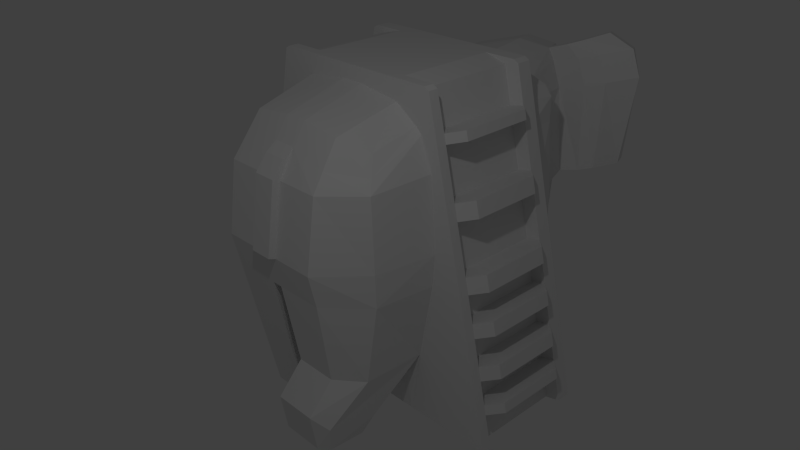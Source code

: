 # Source: elephant.blend  (saved by Blender 2.69.0; exported with 4.5.12 LTS)
import bpy
from mathutils import Matrix  # noqa: F401  (used for matrix-valued properties, if any)

bpy.ops.wm.read_factory_settings(use_empty=True)
scene = bpy.context.scene
scene.name = 'Scene'

# ---- collections
col_collection_1 = bpy.data.collections.new('Collection 1'); scene.collection.children.link(col_collection_1)

# ---- world
world_world = bpy.data.worlds.new('World'); scene.world = world_world
world_world.color = (0.05088, 0.05088, 0.05088)
world_world.use_sun_shadow = False
world_world.sun_shadow_jitter_overblur = 0.0
world_world.cycles.sampling_method = 'MANUAL'
world_world.cycles.sample_map_resolution = 256

# ---- cameras
cam_camera = bpy.data.cameras.new('Camera')
cam_camera.clip_end = 100.0
cam_camera.lens = 35.0
cam_camera.sensor_width = 32.0
cam_camera.sensor_height = 18.0
cam_camera.ortho_scale = 7.314
cam_camera.dof.focus_distance = 0.0
cam_camera.dof.aperture_fstop = 128.0

# ---- lights
light_lamp = bpy.data.lights.new('Lamp', 'POINT')
light_lamp.transmission_factor = 0.0
light_lamp.cutoff_distance = 30.0
light_lamp.energy = 100.0
light_lamp.shadow_buffer_clip_start = 1.001
light_lamp.shadow_soft_size = 0.1
light_lamp.shadow_maximum_resolution = 0.006
light_lamp.use_absolute_resolution = True
light_lamp.cycles.use_multiple_importance_sampling = False

# ---- meshes
me_cube_002 = bpy.data.meshes.new('Cube.002')
me_cube_002.from_pydata([(-1.075, -0.6028, -1.0), (-1.182, 1.0, -1.0), (-0.8248, -0.6028, 0.843), (-0.8387, 1.0, 0.898), (-1.111, -0.6028, -0.5826), (-1.199, 1.0, -0.5826), (-1.051, -0.6028, 0.3668), (-1.054, 1.0, 0.4382), (-0.7527, -1.158, 0.6773), (-0.5225, -0.6028, 1.049), (-0.9936, -1.371, -1.0), (-0.5225, 1.0, 1.043), (-0.9276, 1.512, -1.0), (-0.8037, 1.39, 0.8295), (-0.906, 1.485, -0.5826), (-0.906, 1.39, 0.3941), (-0.4787, 1.643, -1.0), (-0.4787, 1.643, -0.5826), (-0.6091, 1.61, 0.411), (-0.4146, 1.545, 0.9244), (-0.9936, -1.383, -0.5826), (-0.941, -1.364, 0.313), (-0.4713, -1.41, 0.8348), (-0.5225, -1.821, -1.0), (-0.5225, -1.913, -0.5826), (-0.5225, -1.779, 0.313), (-0.5225, -1.41, -2.882), (-0.5225, 1.575, -2.882), (-0.8378, 1.418, -2.882), (-0.5225, -0.6028, -2.882), (-0.7392, -1.289, -2.882), (-0.5225, 1.0, -2.882), (-0.941, 1.0, -2.882), (-0.7392, -0.6028, -2.882), (-0.3927, 1.68, -0.9556), (-0.3564, 1.727, -0.8499), (-0.5769, 1.703, 0.2156), (-0.6391, 1.751, 0.6771), (-0.3543, 2.071, -0.8577), (-0.7762, 2.302, 0.07599), (-0.8815, 2.336, 0.5927), (-0.5406, 2.927, -0.8785), (-0.8119, 2.781, 0.02238), (-0.8896, 2.574, 0.4256), (-0.941, -0.6028, 1.305), (-0.941, 1.0, 1.305), (-0.5225, -0.6028, 1.305), (-0.5225, 1.0, 1.305), (-1.508, -0.6028, -0.9819), (-1.508, 1.0, -0.9819), (-1.073, -0.6028, 0.9702), (-1.073, 1.0, 0.9702), (-1.418, -0.6028, -0.5745), (-1.418, 1.0, -0.5745), (-1.136, -0.6028, 0.687), (-1.136, 1.0, 0.687), (-1.919, 1.0, -2.882), (-1.919, -0.6028, -2.882), (-1.007, -0.6028, 1.268), (-1.007, 1.0, 1.268), (1.467, -0.6028, -1.0), (1.574, 1.0, -1.0), (1.216, -0.6028, 0.843), (1.23, 1.0, 0.898), (1.502, -0.6028, -0.5826), (1.591, 1.0, -0.5826), (1.442, -0.6028, 0.3668), (1.446, 1.0, 0.4382), (0.051, 1.0, 1.126), (0.051, -0.6028, 1.123), (1.144, -1.158, 0.6773), (0.9139, -0.6028, 1.049), (1.385, -1.371, -1.0), (0.9139, 1.0, 1.043), (1.333, 1.636, -1.0), (1.23, 1.545, 0.8295), (1.333, 1.639, -0.5826), (1.333, 1.545, 0.3941), (0.051, 1.545, 1.027), (0.051, 1.739, -1.0), (0.9139, 1.739, -1.0), (0.9139, 1.739, -0.5826), (0.9919, 1.706, 0.5598), (0.8061, 1.545, 0.9743), (1.385, -1.383, -0.5826), (1.333, -1.364, 0.313), (0.051, -1.41, 0.8949), (0.1299, -1.821, -1.0), (0.051, -1.913, -0.5826), (0.051, -1.779, 0.313), (0.8628, -1.41, 0.8348), (0.9139, -1.821, -1.0), (0.9139, -1.913, -0.5826), (0.9139, -1.779, 0.313), (0.051, -1.41, -2.882), (0.9139, 1.575, -2.882), (0.051, 1.575, -2.882), (1.229, 1.418, -2.882), (0.9139, -0.6028, -2.882), (0.9139, 1.0, -2.882), (0.051, -0.6028, -2.882), (0.051, 1.0, -2.882), (1.333, 1.0, -2.882), (1.131, -0.6028, -2.882), (-0.3655, 1.925, 0.9308), (0.051, 1.823, -0.915), (0.09431, 1.945, -0.8376), (0.932, 2.022, -0.7966), (0.9854, 2.305, -0.5858), (0.7988, 2.417, 0.4984), (0.6018, 2.402, 0.9919), (-0.6034, 2.416, 0.8506), (-0.1804, 2.239, -0.8612), (0.5938, 2.723, -0.5927), (0.4646, 2.954, 0.3908), (0.2947, 2.953, 0.8911), (-0.5378, 2.773, 0.6053), (-0.3619, 3.065, -0.8331), (-0.5, 2.944, 0.1015), (0.133, 3.281, -0.7076), (0.1281, 3.274, 0.2609), (0.1759, 3.133, 0.696), (1.333, -0.6028, 1.305), (1.333, 1.0, 1.305), (0.051, 1.0, 1.305), (0.051, -0.6028, 1.305), (0.9139, -0.6028, 1.305), (0.9139, 1.0, 1.305), (1.9, -0.6028, -0.9819), (1.9, 1.0, -0.9819), (1.465, -0.6028, 0.9702), (1.465, 1.0, 0.9702), (1.809, -0.6028, -0.5745), (1.809, 1.0, -0.5745), (1.528, -0.6028, 0.687), (1.528, 1.0, 0.687), (2.311, 1.0, -2.882), (2.311, -0.6028, -2.882), (1.398, -0.6028, 1.268), (1.398, 1.0, 1.268), (0.3484, -0.6028, 1.123), (0.3484, 1.0, 1.126), (0.3484, 1.739, -1.0), (0.3484, 1.545, 1.057), (0.3484, -1.41, 0.8949), (0.2695, -1.821, -1.0), (0.3484, -1.913, -0.5826), (0.3484, -1.779, 0.313), (0.0496, -0.6347, -2.011), (0.3484, 1.575, -2.882), (0.3484, -0.6028, -2.882), (0.3484, 1.0, -2.882), (0.3484, 1.823, -0.915), (0.7014, 2.189, -0.7198), (0.2417, 2.243, 1.085), (0.4267, 2.558, -0.7072), (0.003716, 2.735, 1.005), (-0.03945, 3.234, -0.7513), (-0.1776, 3.114, 0.1833), (-0.2154, 2.942, 0.6871), (0.3484, -0.6028, 1.305), (0.3484, 1.0, 1.305), (-1.074, 1.0, -2.034), (-0.8716, -0.6028, -2.034), (-0.941, 1.553, -2.034), (0.051, 1.739, -2.034), (-0.5225, 1.739, -2.034), (-0.8538, -1.326, -2.034), (-0.5225, -1.595, -2.034), (0.051, -1.595, -2.034), (-1.734, 1.0, -2.026), (-1.734, -0.6028, -2.026), (1.465, 1.0, -2.034), (1.263, -0.6028, -2.022), (1.333, 1.553, -2.034), (0.9139, 1.739, -2.034), (1.245, -1.41, -2.022), (0.9139, -1.679, -2.022), (2.126, 1.0, -2.026), (2.126, -0.6028, -2.026), (0.3484, 1.739, -2.034), (0.3484, -1.679, -2.022), (0.3484, -0.6666, -2.022), (0.9733, -0.6347, -2.022), (1.113, -1.226, -2.672), (1.096, -1.874, -2.541), (0.9139, -2.014, -2.394), (0.3484, -2.014, -2.394), (0.3484, -1.259, -2.637), (0.9733, -1.243, -2.655), (1.051, -1.356, -2.891), (1.033, -1.827, -2.884), (0.9139, -1.933, -2.881), (0.3484, -1.933, -2.881), (0.3484, -1.381, -2.89), (0.9733, -1.369, -2.891), (0.0503, -1.062, -1.159), (0.3484, -1.078, -1.164), (-0.9027, -0.6028, 0.7654), (-0.941, 1.0, 0.768), (-0.906, 1.39, 0.6996), (-0.5729, 1.586, 0.7039), (-0.8624, -1.278, 0.4651), (0.051, -1.583, 0.6442), (-0.5011, -1.625, 0.5308), (-0.6275, 1.729, 0.5057), (-0.8697, 2.314, 0.4214), (-0.495, 2.877, 0.2219), (-0.807, 2.713, 0.1427), (-1.11, -0.6028, 0.8052), (-1.11, 1.0, 0.8052), (1.294, -0.6028, 0.7654), (1.333, 1.0, 0.768), (1.333, 1.545, 0.6996), (0.9179, 1.682, 0.8014), (1.254, -1.278, 0.4651), (0.8926, -1.625, 0.5308), (0.6785, 2.414, 0.837), (0.3712, 2.965, 0.7362), (0.133, 3.207, 0.3812), (1.502, -0.6028, 0.8052), (1.502, 1.0, 0.8052), (0.3484, -1.583, 0.6442), (-0.1726, 3.046, 0.3037), (0.051, -2.009, -0.5469), (0.051, -1.875, 0.3487), (0.3484, -2.009, -0.5469), (0.3484, -1.875, 0.3487), (0.051, -1.721, 0.5445), (0.3484, -1.721, 0.5445), (-0.6502, 1.924, 0.1643), (-0.7282, 1.966, 0.6461), (-0.4095, 1.927, -0.8839), (-0.453, 2.105, 0.9013), (-0.006717, 2.079, -0.8027), (0.6759, 2.615, 0.4588), (0.4888, 2.605, 0.9548), (0.8952, 2.532, -0.6012), (0.1541, 2.424, 1.055), (0.6004, 2.398, -0.6715), (-0.7166, 1.944, 0.4747), (0.5655, 2.617, 0.7999), (1.524, 2.839, -0.4784), (1.731, 2.797, 0.7488), (1.272, 2.756, 1.242), (1.61, 2.794, 1.087), (1.608, 2.994, 0.7092), (1.159, 2.959, 1.205), (1.434, 3.065, -0.4938), (1.497, 2.996, 1.05), (-1.09, 1.475, -1.024), (-1.583, 1.283, 0.08922), (-1.441, 1.253, 0.6832), (-1.633, 1.233, 0.3793), (-1.656, 1.504, 0.03788), (-1.53, 1.468, 0.6522), (-1.143, 1.675, -1.058), (-1.722, 1.448, 0.3483), (1.173, 2.758, 0.9568), (1.283, 2.756, 0.6157), (0.9325, 2.73, 1.112), (1.256, 2.77, -0.5339), (1.045, 2.527, 1.149), (1.286, 2.556, 0.9939), (1.346, 2.543, -0.5185), (1.406, 2.559, 0.6553), (1.033, 2.654, 0.5483), (1.111, 2.626, -0.5628), (1.202, 2.4, -0.5474), (0.9224, 2.656, 0.8894), (0.7523, 2.635, 1.044), (0.8652, 2.432, 1.081), (1.035, 2.453, 0.9265), (1.156, 2.456, 0.5879), (-1.059, 1.673, 0.1128), (-1.126, 1.638, 0.4233), (-1.054, 1.639, 0.6654), (-0.7078, 1.745, -0.9547), (-0.9653, 1.424, 0.6964), (-1.037, 1.423, 0.4543), (-0.6548, 1.545, -0.9207), (-0.9862, 1.453, 0.1642), (-1.334, 1.559, 0.07829), (-0.9083, 1.676, -1.002), (-0.8553, 1.477, -0.9683), (-1.401, 1.514, 0.3887), (-1.274, 1.524, 0.6593), (-1.184, 1.309, 0.6904), (-1.312, 1.299, 0.4197), (-1.261, 1.338, 0.1296), (-0.1524, 2.455, -1.468), (-0.2769, 2.907, -1.468), (-0.05247, 2.574, -1.468), (0.3922, 2.919, -1.468), (-0.1041, 3.019, -1.468), (0.2163, 3.157, -1.468), (0.2963, 2.802, -1.468), (0.08106, 3.139, -1.468), (-0.1441, 2.462, -1.953), (-0.1688, 2.789, -1.953), (0.04921, 2.564, -1.953), (0.3375, 2.779, -1.953), (-0.06609, 2.856, -1.953), (0.2181, 3.041, -1.953), (0.159, 2.667, -1.953), (0.1191, 2.976, -1.953), (-0.3449, 2.263, -2.121), (-0.2454, 2.392, -2.34), (-0.1375, 2.325, -2.094), (0.2843, 2.493, -2.137), (-0.1294, 2.432, -2.335), (0.1918, 2.54, -2.323), (0.1516, 2.43, -2.1), (0.07987, 2.502, -2.327), (-0.5225, 0.8065, -2.882), (0.051, 0.8065, -2.882), (-0.9167, 0.8065, -2.882), (-0.941, 0.8065, 1.305), (0.051, 0.8065, 1.305), (-0.5225, 0.8065, 1.305), (-1.073, 0.8065, 0.9702), (-1.508, 0.8065, -0.9819), (-1.418, 0.8065, -0.5745), (-1.136, 0.8065, 0.687), (-1.919, 0.8065, -2.882), (-1.007, 0.8065, 1.268), (0.9139, 0.8065, -2.882), (1.308, 0.8065, -2.882), (1.333, 0.8065, 1.305), (0.9139, 0.8065, 1.305), (1.465, 0.8065, 0.9702), (1.9, 0.8065, -0.9819), (1.809, 0.8065, -0.5745), (1.528, 0.8065, 0.687), (2.311, 0.8065, -2.882), (1.398, 0.8065, 1.268), (0.3484, 0.8065, -2.882), (0.3484, 0.8065, 1.305), (-1.734, 0.8065, -2.026), (2.126, 0.8065, -2.026), (-1.11, 0.8065, 0.8052), (1.502, 0.8065, 0.8052), (-0.5225, -0.4757, -2.882), (0.051, -0.4757, -2.882), (-0.7552, -0.4757, -2.882), (0.051, -0.4757, 1.305), (-0.5225, -0.4757, 1.305), (-1.508, -0.4757, -0.9819), (-1.418, -0.4757, -0.5745), (-1.136, -0.4757, 0.687), (-1.919, -0.4757, -2.882), (0.9139, -0.4757, -2.882), (1.147, -0.4757, -2.882), (0.9139, -0.4757, 1.305), (1.9, -0.4757, -0.9819), (1.809, -0.4757, -0.5745), (1.528, -0.4757, 0.687), (2.311, -0.4757, -2.882), (-1.734, -0.4757, -2.026), (-1.11, -0.4757, 0.8052), (-0.941, -0.4757, 1.305), (-1.073, -0.4757, 0.9702), (-1.007, -0.4757, 1.268), (1.333, -0.4757, 1.305), (1.465, -0.4757, 0.9702), (1.398, -0.4757, 1.268), (0.3484, -0.4757, -2.882), (0.3484, -0.4757, 1.305), (2.126, -0.4757, -2.026), (1.502, -0.4757, 0.8052), (-1.827, 0.8065, -2.454), (-1.827, -0.4757, -2.454), (-1.621, 0.8065, -1.504), (-1.621, -0.4757, -1.504), (-1.277, 0.8065, 0.05624), (-1.277, -0.4757, 0.05624), (-1.805, 0.8065, -2.351), (-1.805, -0.4757, -2.351), (-1.702, 0.8065, -1.877), (-1.702, -0.4757, -1.877), (-1.587, 0.8065, -1.345), (-1.587, -0.4757, -1.345), (-1.463, 0.8065, -0.7782), (-1.463, -0.4757, -0.7782), (-1.329, 0.8065, -0.1751), (-1.329, -0.4757, -0.1751), (-1.191, 0.8065, 0.4417), (-1.191, -0.4757, 0.4417), (-0.8883, 0.8065, 0.9295), (-1.323, 0.8065, -1.023), (-1.233, 0.8065, -0.6152), (-0.9515, 0.8065, 0.6462), (-1.734, 0.8065, -2.923), (-0.8219, 0.8065, 1.228), (-1.549, 0.8065, -2.067), (-0.9251, 0.8065, 0.7645), (-1.323, -0.4757, -1.023), (-1.233, -0.4757, -0.6152), (-0.9515, -0.4757, 0.6462), (-1.734, -0.4757, -2.923), (-1.549, -0.4757, -2.067), (-0.9251, -0.4757, 0.7645), (-0.8883, -0.4757, 0.9295), (-0.8219, -0.4757, 1.228), (-1.642, 0.8065, -2.495), (-1.642, -0.4757, -2.495), (-1.436, 0.8065, -1.545), (-1.436, -0.4757, -1.545), (-1.092, 0.8065, 0.01551), (-1.092, -0.4757, 0.01551), (-1.62, 0.8065, -2.392), (-1.62, -0.4757, -2.392), (-1.517, 0.8065, -1.918), (-1.517, -0.4757, -1.918), (-1.402, 0.8065, -1.386), (-1.402, -0.4757, -1.386), (-1.278, 0.8065, -0.8189), (-1.278, -0.4757, -0.8189), (-1.144, 0.8065, -0.2158), (-1.144, -0.4757, -0.2158), (-1.006, 0.8065, 0.401), (-1.006, -0.4757, 0.401), (-1.657, 0.5722, -0.9493), (-1.285, 0.5722, 0.7195), (-1.882, 0.5722, -1.993), (-1.258, 0.5722, 0.8377), (-1.657, -0.2414, -0.9493), (-1.285, -0.2414, 0.7195), (-1.882, -0.2414, -1.993), (-1.258, -0.2414, 0.8377), (-1.975, 0.5722, -2.421), (-1.975, -0.2414, -2.421), (-1.769, 0.5722, -1.471), (-1.769, -0.2414, -1.471), (-1.425, 0.5722, 0.08878), (-1.425, -0.2414, 0.08878), (-1.953, 0.5722, -2.319), (-1.953, -0.2414, -2.319), (-1.85, 0.5722, -1.845), (-1.85, -0.2414, -1.845), (-1.735, 0.5722, -1.313), (-1.735, -0.2414, -1.313), (-1.611, 0.5722, -0.7456), (-1.611, -0.2414, -0.7456), (-1.477, 0.5722, -0.1425), (-1.477, -0.2414, -0.1425), (2.218, 0.8065, -2.454), (2.218, -0.4757, -2.454), (2.013, 0.8065, -1.504), (2.013, -0.4757, -1.504), (1.668, 0.8065, 0.05624), (1.668, -0.4757, 0.05624), (2.191, 0.8065, -2.328), (2.191, -0.4757, -2.328), (2.088, 0.8065, -1.85), (2.088, -0.4757, -1.85), (1.974, 0.8065, -1.326), (1.974, -0.4757, -1.326), (1.854, 0.8065, -0.7782), (1.854, -0.4757, -0.7782), (1.714, 0.8065, -0.1489), (1.714, -0.4757, -0.1489), (1.273, 0.8065, 0.9281), (1.708, 0.8065, -1.024), (1.618, 0.8065, -0.6166), (1.336, 0.8065, 0.6449), (2.119, 0.8065, -2.924), (1.207, 0.8065, 1.226), (1.934, 0.8065, -2.068), (1.31, 0.8065, 0.7631), (1.708, -0.4757, -1.024), (1.618, -0.4757, -0.6166), (1.336, -0.4757, 0.6449), (2.119, -0.4757, -2.924), (1.273, -0.4757, 0.9281), (1.207, -0.4757, 1.226), (1.934, -0.4757, -2.068), (1.31, -0.4757, 0.7631), (2.027, 0.8065, -2.496), (2.027, -0.4757, -2.496), (1.821, 0.8065, -1.546), (1.821, -0.4757, -1.546), (1.477, 0.8065, 0.01412), (1.477, -0.4757, 0.01412), (1.999, 0.8065, -2.37), (1.999, -0.4757, -2.37), (1.896, 0.8065, -1.892), (1.896, -0.4757, -1.892), (1.783, 0.8065, -1.369), (1.783, -0.4757, -1.369), (1.663, 0.8065, -0.8203), (1.663, -0.4757, -0.8203), (1.523, 0.8065, -0.191), (1.523, -0.4757, -0.191), (2.061, 0.6408, -0.9465), (1.689, 0.6408, 0.7223), (2.287, 0.6408, -1.991), (1.662, 0.6408, 0.8405), (2.061, -0.31, -0.9465), (1.689, -0.31, 0.7223), (2.287, -0.31, -1.991), (1.662, -0.31, 0.8405), (2.379, 0.6408, -2.419), (2.379, -0.31, -2.419), (2.174, 0.6408, -1.469), (2.174, -0.31, -1.469), (1.829, 0.6408, 0.09156), (1.829, -0.31, 0.09156), (2.352, 0.6408, -2.293), (2.352, -0.31, -2.293), (2.248, 0.6408, -1.814), (2.248, -0.31, -1.814), (2.135, 0.6408, -1.291), (2.135, -0.31, -1.291), (2.015, 0.6408, -0.7429), (2.015, -0.31, -0.7429), (1.875, 0.6408, -0.1136), (1.875, -0.31, -0.1136), (0.051, 1.316, -0.9696), (0.3484, 1.316, -0.9696), (0.051, 1.157, -2.004), (0.3484, 1.157, -2.004)], [], [(163, 0, 48, 171), (344, 33, 57, 350), (199, 3, 13, 200), (4, 0, 10, 20), (317, 45, 59, 325), (5, 7, 15, 14), (6, 4, 20, 21), (9, 69, 125, 46), (3, 11, 19, 13), (68, 11, 47, 124), (69, 9, 22, 86), (167, 163, 33, 30), (164, 166, 27, 28), (11, 68, 78, 19), (16, 17, 35, 34), (17, 18, 36, 35), (201, 19, 37, 205), (14, 17, 16, 12), (15, 18, 17, 14), (200, 201, 18, 15), (1, 5, 14, 12), (24, 20, 10, 23), (25, 21, 20, 24), (204, 202, 21, 25), (88, 24, 23, 87), (89, 25, 24, 88), (203, 204, 25, 89), (9, 2, 8, 22), (198, 6, 21, 202), (45, 3, 51, 59), (162, 164, 28, 32), (32, 28, 27, 31), (33, 29, 26, 30), (101, 31, 27, 96), (316, 32, 31, 314), (29, 100, 94, 26), (314, 31, 101, 315), (166, 165, 96, 27), (168, 167, 30, 26), (169, 168, 26, 94), (35, 106, 105, 34), (232, 230, 39, 38), (240, 231, 40, 206), (19, 78, 104, 37), (79, 16, 34, 105), (38, 39, 42, 41), (206, 40, 43, 208), (231, 233, 111, 40), (234, 232, 38, 112), (42, 118, 117, 41), (208, 207, 118, 42), (40, 111, 116, 43), (119, 113, 293, 295), (319, 47, 45, 317), (318, 124, 47, 319), (11, 3, 45, 47), (2, 9, 46, 44), (2, 44, 58, 50), (322, 53, 49, 321, 382), (323, 55, 53, 322, 384, 374, 386), (340, 210, 55, 323), (338, 170, 56, 324, 370, 376), (361, 50, 58, 362), (7, 5, 53, 55), (4, 6, 54, 52), (199, 7, 55, 210), (0, 4, 52, 48), (162, 32, 56, 170), (5, 1, 49, 53), (198, 2, 50, 209), (173, 179, 128, 60), (352, 357, 137, 103), (212, 213, 75, 63), (64, 84, 72, 60), (328, 335, 139, 123), (65, 76, 77, 67), (66, 85, 84, 64), (140, 160, 125, 69), (63, 75, 83, 73), (141, 161, 127, 73), (140, 144, 90, 71), (174, 97, 95, 175), (141, 143, 78, 68), (80, 107, 108, 81), (81, 108, 109, 82), (214, 217, 110, 83), (76, 74, 80, 81), (77, 76, 81, 82), (213, 77, 82, 214), (61, 74, 76, 65), (92, 91, 72, 84), (93, 92, 84, 85), (85, 215, 216, 93), (146, 145, 91, 92), (147, 146, 92, 93), (222, 147, 93, 216), (71, 90, 70, 62), (211, 215, 85, 66), (123, 139, 131, 63), (172, 102, 97, 174), (102, 99, 95, 97), (151, 149, 95, 99), (327, 326, 99, 102), (94, 100, 148, 169), (336, 315, 101, 151), (165, 79, 518, 520), (153, 152, 105, 106), (237, 113, 114, 235), (241, 218, 115, 236), (143, 154, 104, 78), (142, 152, 107, 80), (113, 119, 120, 114), (218, 219, 121, 115), (238, 156, 111, 233), (239, 155, 113, 237), (158, 157, 117, 118), (223, 158, 118, 207), (156, 159, 116, 111), (113, 155, 296, 293), (329, 328, 123, 127), (337, 329, 127, 161), (73, 127, 123, 63), (62, 122, 126, 71), (62, 130, 138, 122), (332, 458, 331, 129, 133), (333, 450, 460, 332, 133, 135), (341, 333, 135, 221), (339, 452, 446, 334, 136, 178), (364, 365, 138, 130), (67, 135, 133, 65), (64, 132, 134, 66), (212, 221, 135, 67), (60, 128, 132, 64), (172, 178, 136, 102), (65, 133, 129, 61), (211, 220, 130, 62), (71, 126, 160, 140), (68, 124, 161, 141), (69, 86, 144, 140), (73, 83, 143, 141), (88, 87, 145, 146), (147, 222, 229, 227), (222, 203, 228, 229), (326, 336, 151, 99), (175, 95, 149, 180), (108, 107, 152, 153), (83, 110, 154, 143), (79, 105, 152, 142), (236, 115, 156, 238), (234, 112, 155, 239), (120, 119, 157, 158), (219, 120, 158, 223), (115, 121, 159, 156), (157, 119, 295, 297), (318, 337, 161, 124), (33, 163, 171, 57), (10, 0, 163, 167), (12, 16, 166, 164), (1, 12, 164, 162), (16, 79, 165, 166), (23, 10, 167, 168), (87, 23, 168, 169), (321, 49, 170, 338, 378, 372, 380), (1, 162, 170, 49), (103, 137, 179, 173), (72, 176, 173, 60), (74, 174, 175, 80), (61, 172, 174, 74), (101, 520, 521, 151), (91, 177, 176, 72), (145, 181, 177, 91), (331, 456, 448, 454, 339, 178, 129), (61, 129, 178, 172), (80, 175, 180, 142), (150, 182, 148, 100), (150, 98, 183, 182), (103, 173, 183, 98), (182, 183, 189, 188), (183, 173, 184, 189), (188, 189, 195, 194), (189, 184, 190, 195), (181, 182, 188, 187), (177, 181, 187, 186), (176, 177, 186, 185), (173, 176, 185, 184), (190, 191, 192, 195), (193, 194, 195, 192), (187, 188, 194, 193), (186, 187, 193, 192), (185, 186, 192, 191), (184, 185, 191, 190), (169, 148, 196, 87), (181, 145, 197, 182), (145, 87, 196, 197), (182, 197, 196, 148), (7, 199, 200, 15), (18, 201, 205, 36), (13, 19, 201, 200), (22, 8, 202, 204), (86, 22, 204, 203), (2, 198, 202, 8), (230, 240, 206, 39), (39, 206, 208, 42), (43, 116, 207, 208), (320, 51, 210, 340), (3, 199, 210, 51), (6, 198, 209, 54), (67, 77, 213, 212), (82, 109, 217, 214), (75, 213, 214, 83), (90, 216, 215, 70), (144, 222, 216, 90), (62, 70, 215, 211), (235, 114, 218, 241), (114, 120, 219, 218), (159, 223, 207, 116), (330, 341, 221, 131), (63, 131, 221, 212), (66, 134, 220, 211), (86, 203, 222, 144), (121, 219, 223, 159), (225, 224, 226, 227), (228, 225, 227, 229), (146, 147, 227, 226), (88, 146, 226, 224), (203, 89, 225, 228), (89, 88, 224, 225), (282, 283, 256, 254), (286, 285, 257, 255), (37, 104, 233, 231), (106, 35, 232, 234), (261, 259, 246, 248), (258, 260, 247, 249), (154, 238, 233, 104), (153, 239, 237, 108), (110, 236, 238, 154), (106, 234, 239, 153), (285, 282, 254, 257), (259, 258, 249, 246), (242, 248, 246, 243), (245, 249, 247, 244), (243, 246, 249, 245), (260, 262, 244, 247), (262, 263, 245, 244), (264, 261, 248, 242), (263, 265, 243, 245), (265, 264, 242, 243), (250, 251, 254, 256), (253, 252, 255, 257), (251, 253, 257, 254), (287, 286, 255, 252), (288, 287, 252, 253), (283, 284, 250, 256), (289, 288, 253, 251), (284, 289, 251, 250), (267, 266, 259, 261), (269, 270, 260, 258), (266, 269, 258, 259), (270, 271, 262, 260), (271, 272, 263, 262), (268, 267, 261, 264), (272, 273, 265, 263), (273, 268, 264, 265), (237, 235, 266, 267), (241, 236, 270, 269), (235, 241, 269, 266), (236, 110, 271, 270), (110, 217, 272, 271), (108, 237, 267, 268), (217, 109, 273, 272), (109, 108, 268, 273), (230, 232, 277, 274), (231, 240, 275, 276), (240, 230, 274, 275), (37, 231, 276, 278), (205, 37, 278, 279), (232, 35, 280, 277), (36, 205, 279, 281), (35, 36, 281, 280), (274, 277, 283, 282), (276, 275, 285, 286), (275, 274, 282, 285), (278, 276, 286, 287), (279, 278, 287, 288), (277, 280, 284, 283), (281, 279, 288, 289), (280, 281, 289, 284), (295, 293, 301, 303), (293, 296, 304, 301), (297, 295, 303, 305), (117, 157, 297, 294), (155, 112, 292, 296), (38, 41, 291, 290), (41, 117, 294, 291), (112, 38, 290, 292), (303, 301, 309, 311), (301, 304, 312, 309), (305, 303, 311, 313), (294, 297, 305, 302), (296, 292, 300, 304), (290, 291, 299, 298), (291, 294, 302, 299), (292, 290, 298, 300), (308, 306, 307, 310), (312, 313, 311, 309), (308, 310, 313, 312), (302, 305, 313, 310), (304, 300, 308, 312), (298, 299, 307, 306), (299, 302, 310, 307), (300, 298, 306, 308), (32, 316, 324, 56), (319, 393, 403, 346), (344, 316, 314, 342), (342, 314, 315, 343), (325, 393, 319, 317), (345, 318, 319, 346), (377, 376, 436, 437), (347, 321, 389, 396), (385, 375, 435, 445), (338, 376, 410, 394), (51, 320, 325, 59), (102, 136, 334, 327), (329, 353, 475, 467), (352, 351, 326, 327), (366, 343, 315, 336), (353, 363, 365, 475), (367, 353, 329, 337), (454, 455, 511, 510), (354, 457, 489, 470), (339, 454, 510, 496), (459, 458, 490, 491), (131, 139, 335, 330), (351, 366, 336, 326), (345, 367, 337, 318), (370, 371, 431, 430), (333, 341, 497, 495), (320, 340, 395, 388), (458, 332, 464, 490), (429, 425, 423, 427), (370, 324, 392, 404), (364, 369, 477, 474), (44, 360, 362, 58), (33, 344, 342, 29), (29, 342, 343, 100), (46, 346, 360, 44), (125, 345, 346, 46), (52, 348, 383, 347, 48), (54, 349, 387, 375, 385, 348, 52), (209, 359, 349, 54), (171, 358, 377, 371, 350, 57), (122, 138, 365, 363), (103, 98, 351, 352), (150, 100, 343, 366), (126, 122, 363, 353), (160, 126, 353, 367), (132, 128, 354, 459, 355), (134, 132, 355, 461, 451, 356), (220, 134, 356, 369), (179, 137, 357, 447, 453, 368), (98, 150, 366, 351), (125, 160, 367, 345), (48, 347, 381, 373, 379, 358, 171), (128, 179, 368, 455, 449, 457, 354), (50, 361, 359, 209), (130, 220, 369, 364), (338, 358, 428, 424), (321, 347, 426, 422), (382, 383, 417, 416), (443, 442, 422, 426), (321, 380, 414, 389), (379, 373, 407, 413), (385, 384, 418, 419), (380, 372, 432, 440), (323, 386, 420, 391), (419, 418, 390, 397), (405, 404, 392, 399), (402, 388, 395, 401), (388, 402, 403, 393), (421, 420, 408, 409), (400, 394, 410, 411), (407, 406, 412, 413), (396, 389, 414, 415), (397, 390, 416, 417), (398, 391, 420, 421), (380, 381, 415, 414), (387, 349, 398, 421), (386, 374, 408, 420), (361, 362, 403, 402), (378, 379, 413, 412), (381, 347, 396, 415), (325, 320, 388, 393), (376, 377, 411, 410), (358, 338, 394, 400), (322, 382, 416, 390), (350, 371, 405, 399), (377, 358, 400, 411), (375, 387, 421, 409), (384, 322, 390, 418), (374, 375, 409, 408), (359, 361, 402, 401), (403, 362, 360, 346), (373, 372, 406, 407), (340, 359, 401, 395), (372, 378, 412, 406), (371, 370, 404, 405), (349, 323, 391, 398), (383, 348, 397, 417), (348, 385, 419, 397), (439, 438, 424, 428), (437, 436, 430, 431), (441, 440, 432, 433), (435, 434, 444, 445), (383, 382, 442, 443), (376, 370, 430, 436), (358, 379, 439, 428), (373, 381, 441, 433), (359, 340, 425, 429), (349, 359, 429, 427), (372, 373, 433, 432), (379, 378, 438, 439), (347, 383, 443, 426), (384, 385, 445, 444), (340, 323, 423, 425), (374, 384, 444, 434), (382, 321, 422, 442), (371, 377, 437, 431), (375, 374, 434, 435), (381, 380, 440, 441), (378, 338, 424, 438), (323, 349, 427, 423), (449, 448, 504, 505), (341, 369, 501, 497), (334, 446, 478, 466), (453, 452, 484, 485), (355, 459, 491, 471), (446, 447, 479, 478), (449, 455, 487, 481), (457, 449, 505, 513), (493, 471, 464, 492), (479, 473, 466, 478), (474, 477, 469, 462), (462, 467, 475, 474), (472, 483, 482, 465), (476, 485, 484, 468), (481, 487, 486, 480), (470, 489, 488, 463), (471, 491, 490, 464), (365, 364, 474, 475), (461, 355, 471, 493), (448, 449, 481, 480), (369, 341, 469, 477), (368, 453, 485, 476), (455, 454, 486, 487), (452, 339, 468, 484), (333, 356, 472, 465), (356, 451, 483, 472), (460, 461, 493, 492), (454, 448, 480, 486), (447, 357, 473, 479), (450, 333, 465, 482), (331, 354, 470, 463), (335, 328, 329, 467), (341, 330, 462, 469), (451, 450, 482, 483), (456, 331, 463, 488), (457, 456, 488, 489), (332, 460, 492, 464), (330, 335, 467, 462), (339, 368, 476, 468), (515, 498, 494, 514), (501, 499, 495, 497), (511, 500, 496, 510), (509, 503, 502, 508), (513, 505, 504, 512), (507, 517, 516, 506), (461, 460, 516, 517), (460, 450, 506, 516), (453, 447, 503, 509), (459, 354, 498, 515), (450, 451, 507, 506), (456, 457, 513, 512), (356, 333, 495, 499), (368, 339, 496, 500), (369, 356, 499, 501), (455, 368, 500, 511), (448, 456, 512, 504), (354, 331, 494, 498), (447, 446, 502, 503), (451, 461, 517, 507), (452, 453, 509, 508), (458, 459, 515, 514), (446, 452, 508, 502), (331, 458, 514, 494), (165, 520, 101, 96), (519, 521, 520, 518), (142, 180, 521, 519), (79, 142, 519, 518), (149, 151, 521, 180)])
me_cube_002.use_remesh_preserve_volume = False
me_cube_002.use_remesh_preserve_attributes = False
me_cube_002.use_mirror_vertex_groups = False
me_cube_002.update()

# ---- objects
ob_cube = bpy.data.objects.new('Cube', me_cube_002)
ob_lamp = bpy.data.objects.new('Lamp', light_lamp)
ob_camera = bpy.data.objects.new('Camera', cam_camera)

# ---- transforms, parenting, visibility, modifiers, constraints
ob_cube.location = (0.0337, 0.1581, -0.03152)
ob_cube.lineart.crease_threshold = 0.0
ob_lamp.location = (4.076, -4.041, 4.68)
ob_lamp.rotation_euler = (0.6503, 0.05522, 1.866)
ob_lamp.lock_rotations_4d = False
ob_lamp.empty_display_type = 'ARROWS'
ob_lamp.color = (0.0, 0.0, 0.0, 0.0)
ob_lamp.lineart.crease_threshold = 0.0
ob_camera.location = (7.481, -6.508, 3.983)
ob_camera.rotation_euler = (1.109, 0.01082, 0.8149)
ob_camera.lock_rotations_4d = False
ob_camera.empty_display_type = 'ARROWS'
ob_camera.color = (0.0, 0.0, 0.0, 0.0)
ob_camera.display_type = 'WIRE'
ob_camera.lineart.crease_threshold = 0.0

# ---- collection membership
col_collection_1.objects.link(ob_cube)
col_collection_1.objects.link(ob_lamp)
col_collection_1.objects.link(ob_camera)

# ---- scene / render settings (as saved in the file)
scene.camera = ob_camera
scene.frame_start = 1; scene.frame_end = 250; scene.frame_set(1)
scene.render.engine = 'BLENDER_EEVEE_NEXT'
scene.render.image_settings.compression = 90
scene.render.resolution_percentage = 50
scene.render.dither_intensity = 0.0
scene.cycles.use_denoising = False
scene.cycles.samples = 10
scene.cycles.sampling_pattern = 'TABULATED_SOBOL'
scene.cycles.light_sampling_threshold = 0.0
scene.cycles.use_adaptive_sampling = False
scene.cycles.use_light_tree = False
scene.cycles.blur_glossy = 0.0
scene.cycles.volume_bounces = 1
scene.cycles.pixel_filter_type = 'GAUSSIAN'
scene.cycles.sample_clamp_indirect = 0.0
scene.view_settings.view_transform = 'Standard'
bpy.context.view_layer.update()

